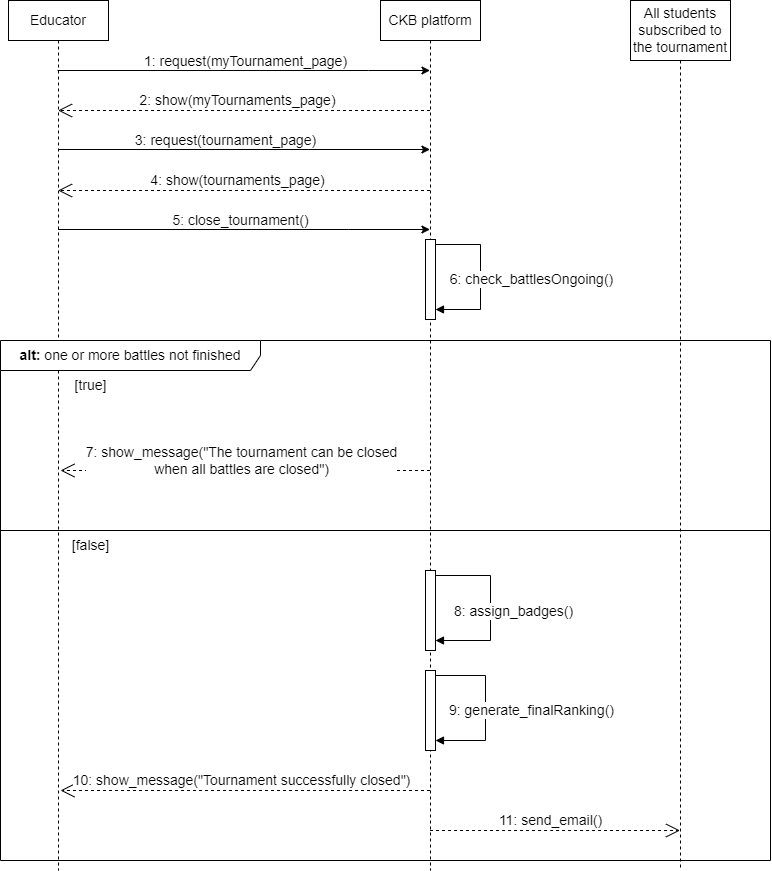

The diagram above was exported from draw.io. Its source (the exported page's mxGraphModel, read from the mxfile embedded in the PNG):
<mxGraphModel dx="1500" dy="820" grid="1" gridSize="10" guides="1" tooltips="1" connect="1" arrows="1" fold="1" page="1" pageScale="1" pageWidth="827" pageHeight="1169" math="0" shadow="0">
  <root>
    <mxCell id="0" />
    <mxCell id="1" parent="0" />
    <mxCell id="15r7NZW77eFtvjsjaYNK-1" value="CKB platform" style="shape=umlLifeline;perimeter=lifelinePerimeter;whiteSpace=wrap;html=1;container=1;dropTarget=0;collapsible=0;recursiveResize=0;outlineConnect=0;portConstraint=eastwest;newEdgeStyle={&quot;edgeStyle&quot;:&quot;elbowEdgeStyle&quot;,&quot;elbow&quot;:&quot;vertical&quot;,&quot;curved&quot;:0,&quot;rounded&quot;:0};fontSize=14;" parent="1" vertex="1">
      <mxGeometry x="420" y="80" width="100" height="870" as="geometry" />
    </mxCell>
    <mxCell id="mtMQdT0GqvhQ3xBKo-Yy-11" value="" style="html=1;points=[[0,0,0,0,5],[0,1,0,0,-5],[1,0,0,0,5],[1,1,0,0,-5]];perimeter=orthogonalPerimeter;outlineConnect=0;targetShapes=umlLifeline;portConstraint=eastwest;newEdgeStyle={&quot;curved&quot;:0,&quot;rounded&quot;:0};fontSize=14;" parent="15r7NZW77eFtvjsjaYNK-1" vertex="1">
      <mxGeometry x="45" y="570" width="10" height="80" as="geometry" />
    </mxCell>
    <mxCell id="mtMQdT0GqvhQ3xBKo-Yy-12" value="" style="html=1;align=left;spacingLeft=2;endArrow=block;rounded=0;edgeStyle=orthogonalEdgeStyle;curved=0;rounded=0;fontSize=14;" parent="15r7NZW77eFtvjsjaYNK-1" source="mtMQdT0GqvhQ3xBKo-Yy-11" target="mtMQdT0GqvhQ3xBKo-Yy-11" edge="1">
      <mxGeometry relative="1" as="geometry">
        <mxPoint x="49.388888888888914" y="575" as="sourcePoint" />
        <Array as="points">
          <mxPoint x="110" y="575" />
          <mxPoint x="110" y="640" />
        </Array>
        <mxPoint x="-75" y="640" as="targetPoint" />
      </mxGeometry>
    </mxCell>
    <mxCell id="mtMQdT0GqvhQ3xBKo-Yy-13" value="8: assign_badges()" style="edgeLabel;html=1;align=center;verticalAlign=middle;resizable=0;points=[];fontSize=14;" parent="mtMQdT0GqvhQ3xBKo-Yy-12" vertex="1" connectable="0">
      <mxGeometry x="-0.039" y="2" relative="1" as="geometry">
        <mxPoint x="20" y="6" as="offset" />
      </mxGeometry>
    </mxCell>
    <mxCell id="mtMQdT0GqvhQ3xBKo-Yy-14" value="" style="html=1;points=[[0,0,0,0,5],[0,1,0,0,-5],[1,0,0,0,5],[1,1,0,0,-5]];perimeter=orthogonalPerimeter;outlineConnect=0;targetShapes=umlLifeline;portConstraint=eastwest;newEdgeStyle={&quot;curved&quot;:0,&quot;rounded&quot;:0};fontSize=14;" parent="15r7NZW77eFtvjsjaYNK-1" vertex="1">
      <mxGeometry x="45" y="670" width="10" height="80" as="geometry" />
    </mxCell>
    <mxCell id="mtMQdT0GqvhQ3xBKo-Yy-15" value="" style="html=1;align=left;spacingLeft=2;endArrow=block;rounded=0;edgeStyle=orthogonalEdgeStyle;curved=0;rounded=0;fontSize=14;exitX=1;exitY=0;exitDx=0;exitDy=5;exitPerimeter=0;" parent="15r7NZW77eFtvjsjaYNK-1" source="mtMQdT0GqvhQ3xBKo-Yy-14" target="mtMQdT0GqvhQ3xBKo-Yy-14" edge="1">
      <mxGeometry relative="1" as="geometry">
        <mxPoint x="-80" y="680" as="sourcePoint" />
        <Array as="points">
          <mxPoint x="105" y="675" />
          <mxPoint x="105" y="740" />
        </Array>
        <mxPoint x="-80" y="740" as="targetPoint" />
      </mxGeometry>
    </mxCell>
    <mxCell id="mtMQdT0GqvhQ3xBKo-Yy-16" value="9: generate_finalRanking()" style="edgeLabel;html=1;align=center;verticalAlign=middle;resizable=0;points=[];fontSize=14;" parent="mtMQdT0GqvhQ3xBKo-Yy-15" vertex="1" connectable="0">
      <mxGeometry x="-0.039" y="2" relative="1" as="geometry">
        <mxPoint x="43" y="6" as="offset" />
      </mxGeometry>
    </mxCell>
    <mxCell id="mtMQdT0GqvhQ3xBKo-Yy-1" value="" style="html=1;points=[[0,0,0,0,5],[0,1,0,0,-5],[1,0,0,0,5],[1,1,0,0,-5]];perimeter=orthogonalPerimeter;outlineConnect=0;targetShapes=umlLifeline;portConstraint=eastwest;newEdgeStyle={&quot;curved&quot;:0,&quot;rounded&quot;:0};fontSize=14;" parent="15r7NZW77eFtvjsjaYNK-1" vertex="1">
      <mxGeometry x="45" y="239" width="10" height="80" as="geometry" />
    </mxCell>
    <mxCell id="mtMQdT0GqvhQ3xBKo-Yy-2" value="" style="html=1;align=left;spacingLeft=2;endArrow=block;rounded=0;edgeStyle=orthogonalEdgeStyle;curved=0;rounded=0;fontSize=14;exitX=1;exitY=0;exitDx=0;exitDy=5;exitPerimeter=0;" parent="15r7NZW77eFtvjsjaYNK-1" source="mtMQdT0GqvhQ3xBKo-Yy-1" target="mtMQdT0GqvhQ3xBKo-Yy-1" edge="1">
      <mxGeometry relative="1" as="geometry">
        <mxPoint x="-85" y="249" as="sourcePoint" />
        <Array as="points">
          <mxPoint x="100" y="244" />
          <mxPoint x="100" y="309" />
        </Array>
        <mxPoint x="-85" y="309" as="targetPoint" />
      </mxGeometry>
    </mxCell>
    <mxCell id="t_itEvUBo4O6T1iJf9Je-6" value="&lt;font style=&quot;font-size: 14px;&quot;&gt;6: check_battlesOngoing()&lt;/font&gt;" style="edgeLabel;html=1;align=center;verticalAlign=middle;resizable=0;points=[];fontSize=14;" parent="mtMQdT0GqvhQ3xBKo-Yy-2" vertex="1" connectable="0">
      <mxGeometry x="-0.0337" y="1" relative="1" as="geometry">
        <mxPoint x="49" y="5" as="offset" />
      </mxGeometry>
    </mxCell>
    <mxCell id="15r7NZW77eFtvjsjaYNK-2" value="Educator" style="shape=umlLifeline;perimeter=lifelinePerimeter;whiteSpace=wrap;html=1;container=1;dropTarget=0;collapsible=0;recursiveResize=0;outlineConnect=0;portConstraint=eastwest;newEdgeStyle={&quot;edgeStyle&quot;:&quot;elbowEdgeStyle&quot;,&quot;elbow&quot;:&quot;vertical&quot;,&quot;curved&quot;:0,&quot;rounded&quot;:0};fontSize=14;" parent="1" vertex="1">
      <mxGeometry x="48" y="80" width="100" height="870" as="geometry" />
    </mxCell>
    <mxCell id="15r7NZW77eFtvjsjaYNK-3" value="" style="endArrow=classic;html=1;rounded=0;fontSize=14;" parent="1" target="15r7NZW77eFtvjsjaYNK-1" edge="1">
      <mxGeometry relative="1" as="geometry">
        <mxPoint x="97.59090909090901" y="309" as="sourcePoint" />
        <mxPoint x="617.5000000000002" y="309" as="targetPoint" />
        <Array as="points">
          <mxPoint x="388" y="309" />
        </Array>
      </mxGeometry>
    </mxCell>
    <mxCell id="15r7NZW77eFtvjsjaYNK-4" value="&lt;font style=&quot;font-size: 14px;&quot;&gt;5: close_tournament()&lt;/font&gt;" style="edgeLabel;resizable=0;html=1;align=center;verticalAlign=middle;fontSize=14;" parent="15r7NZW77eFtvjsjaYNK-3" connectable="0" vertex="1">
      <mxGeometry relative="1" as="geometry">
        <mxPoint x="-4" y="-10" as="offset" />
      </mxGeometry>
    </mxCell>
    <mxCell id="mtMQdT0GqvhQ3xBKo-Yy-7" value="&lt;span style=&quot;font-size: 14px;&quot;&gt;[false]&lt;/span&gt;" style="text;html=1;align=center;verticalAlign=middle;resizable=0;points=[];autosize=1;strokeColor=none;fillColor=none;fontSize=14;" parent="1" vertex="1">
      <mxGeometry x="100" y="610" width="60" height="30" as="geometry" />
    </mxCell>
    <mxCell id="mtMQdT0GqvhQ3xBKo-Yy-17" value="&lt;font style=&quot;font-size: 14px;&quot;&gt;10: show_message(&quot;Tournament successfully closed&quot;)&lt;/font&gt;" style="endArrow=open;endSize=12;dashed=1;html=1;rounded=0;fontSize=14;" parent="1" edge="1">
      <mxGeometry x="0.0191" y="-10" width="160" relative="1" as="geometry">
        <mxPoint x="469.4999999999998" y="870" as="sourcePoint" />
        <mxPoint x="100" y="870" as="targetPoint" />
        <Array as="points">
          <mxPoint x="360.5" y="870" />
        </Array>
        <mxPoint as="offset" />
      </mxGeometry>
    </mxCell>
    <mxCell id="IyHVguj6iy1IOY0fRrjy-1" value="" style="endArrow=classic;html=1;rounded=0;fontSize=14;" parent="1" source="15r7NZW77eFtvjsjaYNK-2" target="15r7NZW77eFtvjsjaYNK-1" edge="1">
      <mxGeometry relative="1" as="geometry">
        <mxPoint x="108" y="150" as="sourcePoint" />
        <mxPoint x="628" y="150" as="targetPoint" />
        <Array as="points">
          <mxPoint x="408" y="150" />
        </Array>
      </mxGeometry>
    </mxCell>
    <mxCell id="IyHVguj6iy1IOY0fRrjy-2" value="&lt;font style=&quot;font-size: 14px;&quot;&gt;1: request(myTournament_page)&lt;/font&gt;" style="edgeLabel;resizable=0;html=1;align=center;verticalAlign=middle;fontSize=14;" parent="IyHVguj6iy1IOY0fRrjy-1" connectable="0" vertex="1">
      <mxGeometry relative="1" as="geometry">
        <mxPoint x="1" y="-10" as="offset" />
      </mxGeometry>
    </mxCell>
    <mxCell id="IyHVguj6iy1IOY0fRrjy-3" value="&lt;font style=&quot;font-size: 14px;&quot;&gt;2: show(myTournaments_page)&lt;/font&gt;" style="endArrow=open;endSize=12;dashed=1;html=1;rounded=0;fontSize=14;" parent="1" source="15r7NZW77eFtvjsjaYNK-1" edge="1">
      <mxGeometry x="0.0365" y="-10" width="160" relative="1" as="geometry">
        <mxPoint x="617.5000000000002" y="190" as="sourcePoint" />
        <mxPoint x="97.59090909090901" y="190" as="targetPoint" />
        <Array as="points">
          <mxPoint x="378" y="190" />
        </Array>
        <mxPoint as="offset" />
      </mxGeometry>
    </mxCell>
    <mxCell id="IyHVguj6iy1IOY0fRrjy-4" value="" style="endArrow=classic;html=1;rounded=0;fontSize=14;" parent="1" target="15r7NZW77eFtvjsjaYNK-1" edge="1">
      <mxGeometry relative="1" as="geometry">
        <mxPoint x="97.59090909090901" y="229" as="sourcePoint" />
        <mxPoint x="617.5000000000002" y="229" as="targetPoint" />
        <Array as="points">
          <mxPoint x="348" y="229" />
        </Array>
      </mxGeometry>
    </mxCell>
    <mxCell id="IyHVguj6iy1IOY0fRrjy-5" value="&lt;font style=&quot;font-size: 14px;&quot;&gt;3: request(tournament_page)&lt;/font&gt;" style="edgeLabel;resizable=0;html=1;align=center;verticalAlign=middle;fontSize=14;" parent="IyHVguj6iy1IOY0fRrjy-4" connectable="0" vertex="1">
      <mxGeometry relative="1" as="geometry">
        <mxPoint x="-19" y="-10" as="offset" />
      </mxGeometry>
    </mxCell>
    <mxCell id="AnzOxxBH61Q-hSLmIi5T-1" value="&lt;font style=&quot;font-size: 14px;&quot;&gt;4: show(tournaments_page)&lt;/font&gt;" style="endArrow=open;endSize=12;dashed=1;html=1;rounded=0;fontSize=14;" parent="1" source="15r7NZW77eFtvjsjaYNK-1" edge="1">
      <mxGeometry x="0.0365" y="-10" width="160" relative="1" as="geometry">
        <mxPoint x="617.5000000000002" y="270" as="sourcePoint" />
        <mxPoint x="97.59090909090901" y="270" as="targetPoint" />
        <Array as="points">
          <mxPoint x="398" y="270" />
        </Array>
        <mxPoint as="offset" />
      </mxGeometry>
    </mxCell>
    <mxCell id="t_itEvUBo4O6T1iJf9Je-7" value="&lt;b style=&quot;border-color: var(--border-color);&quot;&gt;alt:&lt;/b&gt;&amp;nbsp;one or more battles not finished" style="shape=umlFrame;whiteSpace=wrap;html=1;pointerEvents=0;width=260;height=30;fontSize=14;" parent="1" vertex="1">
      <mxGeometry x="40" y="420" width="770" height="520" as="geometry" />
    </mxCell>
    <mxCell id="t_itEvUBo4O6T1iJf9Je-8" value="&lt;font style=&quot;font-size: 14px;&quot;&gt;7: show_message(&quot;The tournament can be closed&lt;br style=&quot;border-color: var(--border-color);&quot;&gt;when all battles are closed&quot;)&lt;/font&gt;" style="endArrow=open;endSize=12;dashed=1;html=1;rounded=0;fontSize=14;" parent="1" edge="1">
      <mxGeometry x="0.0191" y="-10" width="160" relative="1" as="geometry">
        <mxPoint x="469.4999999999998" y="550" as="sourcePoint" />
        <mxPoint x="100" y="550" as="targetPoint" />
        <Array as="points">
          <mxPoint x="380.5" y="550" />
        </Array>
        <mxPoint as="offset" />
      </mxGeometry>
    </mxCell>
    <mxCell id="t_itEvUBo4O6T1iJf9Je-9" value="" style="line;strokeWidth=1;fillColor=none;align=left;verticalAlign=middle;spacingTop=-1;spacingLeft=3;spacingRight=3;rotatable=0;labelPosition=right;points=[];portConstraint=eastwest;strokeColor=inherit;fontSize=14;" parent="1" vertex="1">
      <mxGeometry x="40" y="606" width="770" height="8" as="geometry" />
    </mxCell>
    <mxCell id="5LY7SBQ2lWra_kgUNa9k-2" value="All students subscribed to the tournament" style="shape=umlLifeline;perimeter=lifelinePerimeter;whiteSpace=wrap;html=1;container=1;dropTarget=0;collapsible=0;recursiveResize=0;outlineConnect=0;portConstraint=eastwest;newEdgeStyle={&quot;edgeStyle&quot;:&quot;elbowEdgeStyle&quot;,&quot;elbow&quot;:&quot;vertical&quot;,&quot;curved&quot;:0,&quot;rounded&quot;:0};fontSize=14;size=60;" parent="1" vertex="1">
      <mxGeometry x="670" y="80" width="100" height="870" as="geometry" />
    </mxCell>
    <mxCell id="5LY7SBQ2lWra_kgUNa9k-15" value="&lt;font style=&quot;font-size: 14px;&quot;&gt;11: send_email()&lt;/font&gt;" style="endArrow=open;endSize=12;dashed=1;html=1;rounded=0;fontSize=14;" parent="1" edge="1">
      <mxGeometry x="-0.0397" y="10" width="160" relative="1" as="geometry">
        <mxPoint x="469.54761904761904" y="910" as="sourcePoint" />
        <mxPoint x="719.4999999999998" y="910" as="targetPoint" />
        <Array as="points">
          <mxPoint x="590" y="910" />
        </Array>
        <mxPoint as="offset" />
      </mxGeometry>
    </mxCell>
    <mxCell id="IiuESFYY_3PdBpyhN8Dy-1" value="&lt;span style=&quot;font-size: 14px;&quot;&gt;[true]&lt;/span&gt;" style="text;html=1;align=center;verticalAlign=middle;resizable=0;points=[];autosize=1;strokeColor=none;fillColor=none;fontSize=14;" parent="1" vertex="1">
      <mxGeometry x="100" y="450" width="60" height="30" as="geometry" />
    </mxCell>
  </root>
</mxGraphModel>